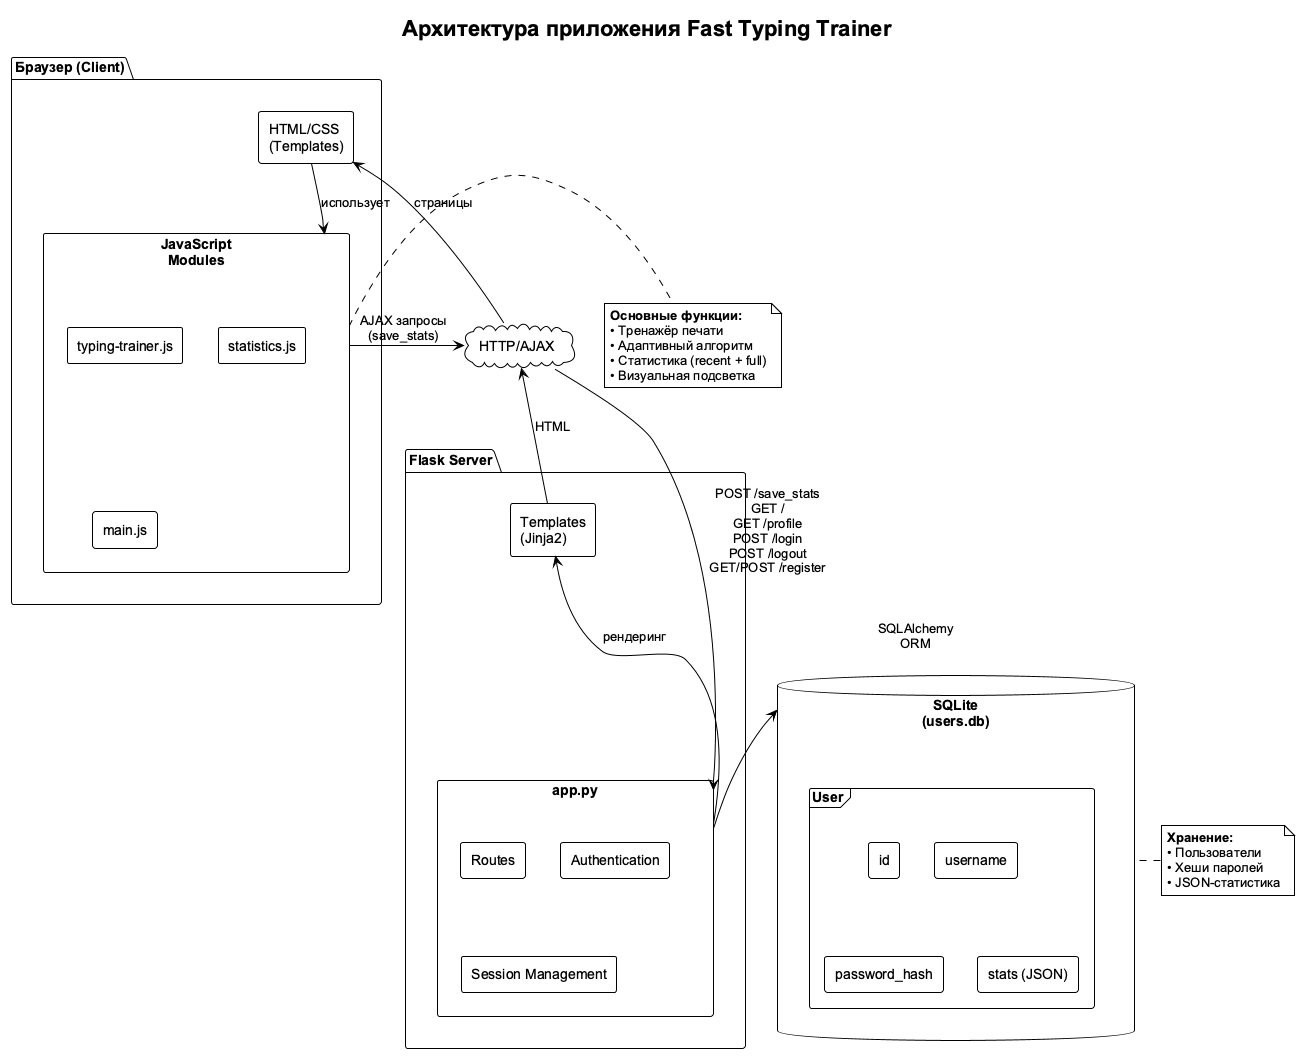

The diagram above was rendered by PlantUML. Its source (embedded in the PNG):
@startuml architecture
!theme plain
skinparam backgroundColor white
skinparam componentStyle rectangle
skinparam defaultFontName Arial

title Архитектура приложения Fast Typing Trainer

package "Браузер (Client)" {
    component "HTML/CSS\n(Templates)" as HTML
    component "JavaScript\nModules" as JS {
        [typing-trainer.js]
        [statistics.js]
        [main.js]
    }
}

package "Flask Server" {
    component "app.py" as APP {
        [Routes]
        [Authentication]
        [Session Management]
    }
    component "Templates\n(Jinja2)" as TMPL
}

database "SQLite\n(users.db)" as DB {
    frame "User" {
        [id]
        [username]
        [password_hash]
        [stats (JSON)]
    }
}

cloud "HTTP/AJAX" as HTTP

HTML -down-> JS : использует
JS -right-> HTTP : AJAX запросы\n(save_stats)
HTTP -down-> APP : POST /save_stats\nGET /\nGET /profile\nPOST /login\nPOST /logout\nGET/POST /register
APP -right-> DB : SQLAlchemy\nORM
APP -up-> TMPL : рендеринг
TMPL -up-> HTTP : HTML
HTTP -left-> HTML : страницы

note right of JS
  **Основные функции:**
  • Тренажёр печати
  • Адаптивный алгоритм
  • Статистика (recent + full)
  • Визуальная подсветка
end note

note left of DB
  **Хранение:**
  • Пользователи
  • Хеши паролей
  • JSON-статистика
end note

@enduml